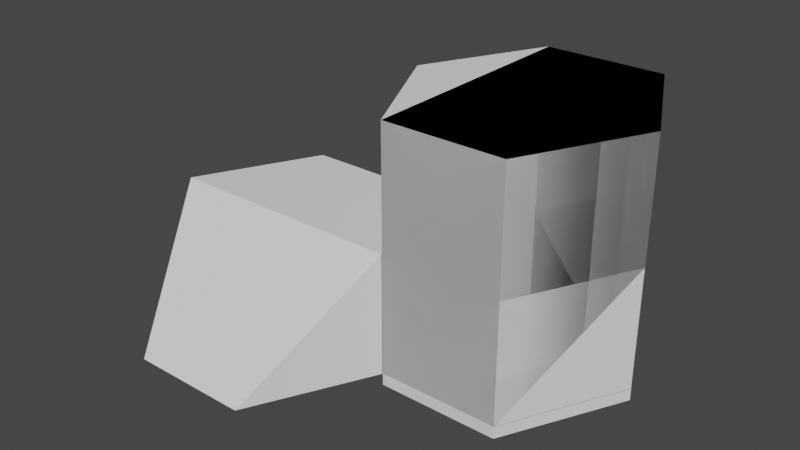 # Source: tiles.blend  (saved by Blender 3.4.6; exported with 4.5.12 LTS)
import bpy
from mathutils import Matrix  # noqa: F401  (used for matrix-valued properties, if any)

bpy.ops.wm.read_factory_settings(use_empty=True)
scene = bpy.context.scene
scene.name = 'Scene'

# ---- collections
col_floors = bpy.data.collections.new('Floors'); scene.collection.children.link(col_floors)
col_slopes = bpy.data.collections.new('Slopes'); scene.collection.children.link(col_slopes)
col_walls = bpy.data.collections.new('Walls'); scene.collection.children.link(col_walls)

# ---- materials (node trees are filled in below, after node groups)
mat_steel___satin_011 = bpy.data.materials.new('Steel_-_Satin.011')
mat_steel___satin_011.use_transparent_shadow = False
mat_steel___satin_011.roughness = 1.0
mat_steel___satin_001 = bpy.data.materials.new('Steel_-_Satin.001')
mat_steel___satin_001.use_transparent_shadow = False
mat_steel___satin_001.roughness = 1.0
mat_steel___satin_002 = bpy.data.materials.new('Steel_-_Satin.002')
mat_steel___satin_002.use_transparent_shadow = False
mat_steel___satin_002.roughness = 1.0
mat_steel___satin_003 = bpy.data.materials.new('Steel_-_Satin.003')
mat_steel___satin_003.use_transparent_shadow = False
mat_steel___satin_003.roughness = 1.0
mat_steel___satin_004 = bpy.data.materials.new('Steel_-_Satin.004')
mat_steel___satin_004.use_transparent_shadow = False
mat_steel___satin_004.roughness = 1.0
mat_steel___satin_010 = bpy.data.materials.new('Steel_-_Satin.010')
mat_steel___satin_010.use_transparent_shadow = False
mat_steel___satin_010.roughness = 1.0
mat_steel___satin_009 = bpy.data.materials.new('Steel_-_Satin.009')
mat_steel___satin_009.use_transparent_shadow = False
mat_steel___satin_009.roughness = 1.0
mat_steel___satin_005 = bpy.data.materials.new('Steel_-_Satin.005')
mat_steel___satin_005.use_transparent_shadow = False
mat_steel___satin_005.roughness = 1.0
mat_steel___satin_006 = bpy.data.materials.new('Steel_-_Satin.006')
mat_steel___satin_006.use_transparent_shadow = False
mat_steel___satin_006.roughness = 1.0
mat_steel___satin_007 = bpy.data.materials.new('Steel_-_Satin.007')
mat_steel___satin_007.use_transparent_shadow = False
mat_steel___satin_007.roughness = 1.0
mat_steel___satin_008 = bpy.data.materials.new('Steel_-_Satin.008')
mat_steel___satin_008.use_transparent_shadow = False
mat_steel___satin_008.roughness = 1.0

# ---- material node trees
mat_steel___satin_011.use_nodes = True; mat_steel___satin_011.node_tree.nodes.clear()
_N = mat_steel___satin_011.node_tree.nodes; _L = mat_steel___satin_011.node_tree.links
n0 = _N.new('ShaderNodeBsdfPrincipled'); n0.name = 'Principled BSDF'; n0.location = (0, 300)
n0.distribution = 'GGX'
n0.subsurface_method = 'RANDOM_WALK_SKIN'
n0.inputs[2].default_value = 1.0
n0.inputs[3].default_value = 1.45
n0.inputs[13].default_value = 0.0
n0.inputs[27].default_value = (0.0, 0.0, 0.0, 1.0)
n0.inputs[28].default_value = 1.0
n1 = _N.new('ShaderNodeOutputMaterial'); n1.name = 'Material Output'; n1.location = (280, 300)
_L.new(n0.outputs[0], n1.inputs[0])
n1.is_active_output = True
mat_steel___satin_001.use_nodes = True; mat_steel___satin_001.node_tree.nodes.clear()
_N = mat_steel___satin_001.node_tree.nodes; _L = mat_steel___satin_001.node_tree.links
n0 = _N.new('ShaderNodeBsdfPrincipled'); n0.name = 'Principled BSDF'; n0.location = (0, 300)
n0.distribution = 'GGX'
n0.subsurface_method = 'RANDOM_WALK_SKIN'
n0.inputs[2].default_value = 1.0
n0.inputs[3].default_value = 1.45
n0.inputs[13].default_value = 0.0
n0.inputs[27].default_value = (0.0, 0.0, 0.0, 1.0)
n0.inputs[28].default_value = 1.0
n1 = _N.new('ShaderNodeOutputMaterial'); n1.name = 'Material Output'; n1.location = (280, 300)
_L.new(n0.outputs[0], n1.inputs[0])
n1.is_active_output = True
mat_steel___satin_002.use_nodes = True; mat_steel___satin_002.node_tree.nodes.clear()
_N = mat_steel___satin_002.node_tree.nodes; _L = mat_steel___satin_002.node_tree.links
n0 = _N.new('ShaderNodeBsdfPrincipled'); n0.name = 'Principled BSDF'; n0.location = (0, 300)
n0.distribution = 'GGX'
n0.subsurface_method = 'RANDOM_WALK_SKIN'
n0.inputs[2].default_value = 1.0
n0.inputs[3].default_value = 1.45
n0.inputs[13].default_value = 0.0
n0.inputs[27].default_value = (0.0, 0.0, 0.0, 1.0)
n0.inputs[28].default_value = 1.0
n1 = _N.new('ShaderNodeOutputMaterial'); n1.name = 'Material Output'; n1.location = (280, 300)
_L.new(n0.outputs[0], n1.inputs[0])
n1.is_active_output = True
mat_steel___satin_003.use_nodes = True; mat_steel___satin_003.node_tree.nodes.clear()
_N = mat_steel___satin_003.node_tree.nodes; _L = mat_steel___satin_003.node_tree.links
n0 = _N.new('ShaderNodeBsdfPrincipled'); n0.name = 'Principled BSDF'; n0.location = (0, 300)
n0.distribution = 'GGX'
n0.subsurface_method = 'RANDOM_WALK_SKIN'
n0.inputs[2].default_value = 1.0
n0.inputs[3].default_value = 1.45
n0.inputs[13].default_value = 0.0
n0.inputs[27].default_value = (0.0, 0.0, 0.0, 1.0)
n0.inputs[28].default_value = 1.0
n1 = _N.new('ShaderNodeOutputMaterial'); n1.name = 'Material Output'; n1.location = (280, 300)
_L.new(n0.outputs[0], n1.inputs[0])
n1.is_active_output = True
mat_steel___satin_004.use_nodes = True; mat_steel___satin_004.node_tree.nodes.clear()
_N = mat_steel___satin_004.node_tree.nodes; _L = mat_steel___satin_004.node_tree.links
n0 = _N.new('ShaderNodeBsdfPrincipled'); n0.name = 'Principled BSDF'; n0.location = (0, 300)
n0.distribution = 'GGX'
n0.subsurface_method = 'RANDOM_WALK_SKIN'
n0.inputs[2].default_value = 1.0
n0.inputs[3].default_value = 1.45
n0.inputs[13].default_value = 0.0
n0.inputs[27].default_value = (0.0, 0.0, 0.0, 1.0)
n0.inputs[28].default_value = 1.0
n1 = _N.new('ShaderNodeOutputMaterial'); n1.name = 'Material Output'; n1.location = (280, 300)
_L.new(n0.outputs[0], n1.inputs[0])
n1.is_active_output = True
mat_steel___satin_010.use_nodes = True; mat_steel___satin_010.node_tree.nodes.clear()
_N = mat_steel___satin_010.node_tree.nodes; _L = mat_steel___satin_010.node_tree.links
n0 = _N.new('ShaderNodeBsdfPrincipled'); n0.name = 'Principled BSDF'; n0.location = (0, 300)
n0.distribution = 'GGX'
n0.subsurface_method = 'RANDOM_WALK_SKIN'
n0.inputs[2].default_value = 1.0
n0.inputs[3].default_value = 1.45
n0.inputs[13].default_value = 0.0
n0.inputs[27].default_value = (0.0, 0.0, 0.0, 1.0)
n0.inputs[28].default_value = 1.0
n1 = _N.new('ShaderNodeOutputMaterial'); n1.name = 'Material Output'; n1.location = (280, 300)
_L.new(n0.outputs[0], n1.inputs[0])
n1.is_active_output = True
mat_steel___satin_009.use_nodes = True; mat_steel___satin_009.node_tree.nodes.clear()
_N = mat_steel___satin_009.node_tree.nodes; _L = mat_steel___satin_009.node_tree.links
n0 = _N.new('ShaderNodeBsdfPrincipled'); n0.name = 'Principled BSDF'; n0.location = (0, 300)
n0.distribution = 'GGX'
n0.subsurface_method = 'RANDOM_WALK_SKIN'
n0.inputs[2].default_value = 1.0
n0.inputs[3].default_value = 1.45
n0.inputs[13].default_value = 0.0
n0.inputs[27].default_value = (0.0, 0.0, 0.0, 1.0)
n0.inputs[28].default_value = 1.0
n1 = _N.new('ShaderNodeOutputMaterial'); n1.name = 'Material Output'; n1.location = (280, 300)
_L.new(n0.outputs[0], n1.inputs[0])
n1.is_active_output = True
mat_steel___satin_005.use_nodes = True; mat_steel___satin_005.node_tree.nodes.clear()
_N = mat_steel___satin_005.node_tree.nodes; _L = mat_steel___satin_005.node_tree.links
n0 = _N.new('ShaderNodeBsdfPrincipled'); n0.name = 'Principled BSDF'; n0.location = (0, 300)
n0.distribution = 'GGX'
n0.subsurface_method = 'RANDOM_WALK_SKIN'
n0.inputs[2].default_value = 1.0
n0.inputs[3].default_value = 1.45
n0.inputs[13].default_value = 0.0
n0.inputs[27].default_value = (0.0, 0.0, 0.0, 1.0)
n0.inputs[28].default_value = 1.0
n1 = _N.new('ShaderNodeOutputMaterial'); n1.name = 'Material Output'; n1.location = (280, 300)
_L.new(n0.outputs[0], n1.inputs[0])
n1.is_active_output = True
mat_steel___satin_006.use_nodes = True; mat_steel___satin_006.node_tree.nodes.clear()
_N = mat_steel___satin_006.node_tree.nodes; _L = mat_steel___satin_006.node_tree.links
n0 = _N.new('ShaderNodeBsdfPrincipled'); n0.name = 'Principled BSDF'; n0.location = (0, 300)
n0.distribution = 'GGX'
n0.subsurface_method = 'RANDOM_WALK_SKIN'
n0.inputs[2].default_value = 1.0
n0.inputs[3].default_value = 1.45
n0.inputs[13].default_value = 0.0
n0.inputs[27].default_value = (0.0, 0.0, 0.0, 1.0)
n0.inputs[28].default_value = 1.0
n1 = _N.new('ShaderNodeOutputMaterial'); n1.name = 'Material Output'; n1.location = (280, 300)
_L.new(n0.outputs[0], n1.inputs[0])
n1.is_active_output = True
mat_steel___satin_007.use_nodes = True; mat_steel___satin_007.node_tree.nodes.clear()
_N = mat_steel___satin_007.node_tree.nodes; _L = mat_steel___satin_007.node_tree.links
n0 = _N.new('ShaderNodeBsdfPrincipled'); n0.name = 'Principled BSDF'; n0.location = (0, 300)
n0.distribution = 'GGX'
n0.subsurface_method = 'RANDOM_WALK_SKIN'
n0.inputs[2].default_value = 1.0
n0.inputs[3].default_value = 1.45
n0.inputs[13].default_value = 0.0
n0.inputs[27].default_value = (0.0, 0.0, 0.0, 1.0)
n0.inputs[28].default_value = 1.0
n1 = _N.new('ShaderNodeOutputMaterial'); n1.name = 'Material Output'; n1.location = (280, 300)
_L.new(n0.outputs[0], n1.inputs[0])
n1.is_active_output = True
mat_steel___satin_008.use_nodes = True; mat_steel___satin_008.node_tree.nodes.clear()
_N = mat_steel___satin_008.node_tree.nodes; _L = mat_steel___satin_008.node_tree.links
n0 = _N.new('ShaderNodeBsdfPrincipled'); n0.name = 'Principled BSDF'; n0.location = (0, 300)
n0.distribution = 'GGX'
n0.subsurface_method = 'RANDOM_WALK_SKIN'
n0.inputs[2].default_value = 1.0
n0.inputs[3].default_value = 1.45
n0.inputs[13].default_value = 0.0
n0.inputs[27].default_value = (0.0, 0.0, 0.0, 1.0)
n0.inputs[28].default_value = 1.0
n1 = _N.new('ShaderNodeOutputMaterial'); n1.name = 'Material Output'; n1.location = (280, 300)
_L.new(n0.outputs[0], n1.inputs[0])
n1.is_active_output = True

# ---- world
world_world = bpy.data.worlds.new('World'); scene.world = world_world
world_world.use_nodes = True; world_world.node_tree.nodes.clear()
_N = world_world.node_tree.nodes; _L = world_world.node_tree.links
n0 = _N.new('ShaderNodeOutputWorld'); n0.name = 'World Output'; n0.location = (300, 300)
n1 = _N.new('ShaderNodeBackground'); n1.name = 'Background'; n1.location = (10, 300)
n1.inputs[0].default_value = (0.05088, 0.05088, 0.05088, 1.0)
_L.new(n1.outputs[0], n0.inputs[0])
n0.is_active_output = True
world_world.color = (0.05088, 0.05088, 0.05088)
world_world.use_sun_shadow = False
world_world.sun_shadow_jitter_overblur = 0.0

# ---- meshes
me_tile_slopw_3_001 = bpy.data.meshes.new('tile-slopw-3.001')
me_tile_slopw_3_001.from_pydata([(0.0, -500.0, 0.0), (-500.0, -250.0, 0.0), (-500.0, 250.0, 0.0), (0.0, 500.0, 0.0), (500.0, -250.0, 0.0), (0.0, -500.0, 500.0), (0.0, 500.0, 500.0), (500.0, 250.0, 0.0), (500.0, 250.0, 0.0), (166.7, 416.7, 333.3), (-500.0, -250.0, 500.0), (-500.0, 250.0, 500.0), (-250.0, -375.0, 500.0), (-500.0, -0.0101, 500.0), (-250.0, 375.0, 500.0)], [], [(5, 4, 8, 7, 9, 6), (7, 3, 6, 9), (0, 5, 12, 10, 1), (1, 10, 13, 11, 2), (4, 0, 8), (8, 0, 3, 7), (3, 0, 1), (3, 1, 2), (0, 4, 5), (13, 10, 12, 5, 6, 14, 11), (2, 11, 14, 6, 3)])
_uv = me_tile_slopw_3_001.uv_layers.new(name='UVMap')
_uv.uv.foreach_set('vector', [55.9, 50.0, -50.0, -25.0, -50.0, 25.0, 0.001466, 0.0, 37.27, 33.33, 0.0, 50.0, 0.001466, 0.0, 55.9, 0.0, 55.9, 50.0, 37.27, 33.33, 55.9, 0.0, 55.9, 50.0, 27.95, 50.0, 0.0, 50.0, 0.0, 0.0, 50.0, 0.0, 50.0, 50.0, 25.0, 50.0, 0.0, 50.0, 0.0, 0.0, -50.0, -25.0, 0.0, -50.0, -50.0, 25.0, -50.0, 25.0, 0.0, -50.0, 0.0, 50.0, -50.0, 25.0, 0.0, 50.0, 0.0, -50.0, 50.0, -25.0, 0.0, 50.0, 50.0, -25.0, 50.0, 25.0, 0.0, 0.0, 55.9, 0.0, 0.0, 50.0, 25.0, 50.0, 50.0, 50.0, 27.95, 50.0, 55.9, 50.0, 0.0, 50.0, 27.95, 50.0, 55.9, 50.0, 55.9, 0.0, 55.9, 50.0, 27.95, 50.0, 0.0, 50.0, 0.0, 0.0])
me_tile_slopw_3_001.materials.append(mat_steel___satin_011)
me_tile_slopw_3_001.update()
me_tile_slopw_3_001.normals_split_custom_set([tuple(v) for v in zip(*[iter([0.7071, 2.946e-08, 0.7071, 0.7071, 2.946e-08, 0.7071, 0.7071, 2.946e-08, 0.7071, 0.7071, 2.946e-08, 0.7071, 0.7071, 2.946e-08, 0.7071, 0.7071, 2.946e-08, 0.7071, 0.4472, 0.8944, 1.677e-07, 0.4472, 0.8944, 1.677e-07, 0.4472, 0.8944, 1.677e-07, 0.4472, 0.8944, 1.677e-07, -0.4472, -0.8944, 2.795e-08, -0.4472, -0.8944, 2.795e-08, -0.4472, -0.8944, 2.795e-08, -0.4472, -0.8944, 2.795e-08, -0.4472, -0.8944, 2.795e-08, -1.0, 0.0, 0.0, -1.0, 0.0, 0.0, -1.0, 0.0, 0.0, -1.0, 0.0, 0.0, -1.0, 0.0, 0.0, 0.0, 0.0, -1.0, 0.0, 0.0, -1.0, 0.0, 0.0, -1.0, 0.0, 0.0, -1.0, 0.0, 0.0, -1.0, 0.0, 0.0, -1.0, 0.0, 0.0, -1.0, 0.0, 0.0, -1.0, 0.0, 0.0, -1.0, 0.0, 0.0, -1.0, 0.0, 0.0, -1.0, 0.0, 0.0, -1.0, 0.0, 0.0, -1.0, 0.4472, -0.8944, 0.0, 0.4472, -0.8944, 0.0, 0.4472, -0.8944, 0.0, -1.639e-05, 4.05e-08, 1.0, -1.639e-05, 4.05e-08, 1.0, -1.639e-05, 4.05e-08, 1.0, -1.639e-05, 4.05e-08, 1.0, -1.639e-05, 4.05e-08, 1.0, -1.639e-05, 4.05e-08, 1.0, -1.639e-05, 4.05e-08, 1.0, -0.4472, 0.8944, 0.0, -0.4472, 0.8944, 0.0, -0.4472, 0.8944, 0.0, -0.4472, 0.8944, 0.0, -0.4472, 0.8944, 0.0])] * 3)])
me_tile_floor_001 = bpy.data.meshes.new('tile-floor.001')
me_tile_floor_001.from_pydata([(0.0, 500.0, 0.0), (500.0, 250.0, 0.0), (500.0, 250.0, -50.0), (0.0, 500.0, -50.0), (-500.0, 250.0, 0.0), (-500.0, 250.0, -50.0), (-500.0, -250.0, 0.0), (-500.0, -250.0, -50.0), (0.0, -500.0, 0.0), (0.0, -500.0, -50.0), (500.0, -250.0, 0.0), (500.0, -250.0, -50.0)], [], [(0, 1, 3), (3, 1, 2), (4, 0, 5), (5, 0, 3), (6, 4, 7), (7, 4, 5), (8, 6, 9), (9, 6, 7), (10, 8, 11), (11, 8, 9), (1, 10, 2), (2, 10, 11), (11, 9, 2), (2, 9, 3), (3, 9, 7), (3, 7, 5), (1, 0, 10), (10, 0, 8), (8, 0, 4), (8, 4, 6)])
_uv = me_tile_floor_001.uv_layers.new(name='UVMap')
_uv.uv.foreach_set('vector', [0.0, 0.0, 55.9, 0.0, 0.0, 5.0, 0.0, 5.0, 55.9, 0.0, 55.9, 5.0, 0.0, 0.0, 55.9, 0.0, 0.0, 5.0, 0.0, 5.0, 55.9, 0.0, 55.9, 5.0, 0.0, 0.0, 50.0, 0.0, 0.0, 5.0, 0.0, 5.0, 50.0, 0.0, 50.0, 5.0, 0.0, 0.0, 55.9, 0.0, 0.0, 5.0, 0.0, 5.0, 55.9, 0.0, 55.9, 5.0, 0.0, 0.0, 55.9, 0.0, 0.0, 5.0, 0.0, 5.0, 55.9, 0.0, 55.9, 5.0, 0.0, 0.0, 50.0, 0.0, 0.0, 5.0, 0.0, 5.0, 50.0, 0.0, 50.0, 5.0, -50.0, -25.0, 0.0, -50.0, -50.0, 25.0, -50.0, 25.0, 0.0, -50.0, 0.0, 50.0, 0.0, 50.0, 0.0, -50.0, 50.0, -25.0, 0.0, 50.0, 50.0, -25.0, 50.0, 25.0, 50.0, 25.0, 0.0, 50.0, 50.0, -25.0, 50.0, -25.0, 0.0, 50.0, 0.0, -50.0, 0.0, -50.0, 0.0, 50.0, -50.0, 25.0, 0.0, -50.0, -50.0, 25.0, -50.0, -25.0])
me_tile_floor_001.materials.append(mat_steel___satin_001)
me_tile_floor_001.update()
me_tile_floor_001.normals_split_custom_set([tuple(v) for v in zip(*[iter([0.4472, 0.8944, 0.0, 0.4472, 0.8944, 0.0, 0.4472, 0.8944, 0.0, 0.4472, 0.8944, 0.0, 0.4472, 0.8944, 0.0, 0.4472, 0.8944, 0.0, -0.4472, 0.8944, 0.0, -0.4472, 0.8944, 0.0, -0.4472, 0.8944, 0.0, -0.4472, 0.8944, 0.0, -0.4472, 0.8944, 0.0, -0.4472, 0.8944, 0.0, -1.0, 0.0, 0.0, -1.0, 0.0, 0.0, -1.0, 0.0, 0.0, -1.0, 0.0, 0.0, -1.0, 0.0, 0.0, -1.0, 0.0, 0.0, -0.4472, -0.8944, 0.0, -0.4472, -0.8944, 0.0, -0.4472, -0.8944, 0.0, -0.4472, -0.8944, 0.0, -0.4472, -0.8944, 0.0, -0.4472, -0.8944, 0.0, 0.4472, -0.8944, 0.0, 0.4472, -0.8944, 0.0, 0.4472, -0.8944, 0.0, 0.4472, -0.8944, 0.0, 0.4472, -0.8944, 0.0, 0.4472, -0.8944, 0.0, 1.0, 0.0, 0.0, 1.0, 0.0, 0.0, 1.0, 0.0, 0.0, 1.0, 0.0, 0.0, 1.0, 0.0, 0.0, 1.0, 0.0, 0.0, 0.0, 0.0, -1.0, 0.0, 0.0, -1.0, 0.0, 0.0, -1.0, 0.0, 0.0, -1.0, 0.0, 0.0, -1.0, 0.0, 0.0, -1.0, 0.0, 0.0, -1.0, 0.0, 0.0, -1.0, 0.0, 0.0, -1.0, 0.0, 0.0, -1.0, 0.0, 0.0, -1.0, 0.0, 0.0, -1.0, 0.0, 0.0, 1.0, 0.0, 0.0, 1.0, 0.0, 0.0, 1.0, 0.0, 0.0, 1.0, 0.0, 0.0, 1.0, 0.0, 0.0, 1.0, 0.0, 0.0, 1.0, 0.0, 0.0, 1.0, 0.0, 0.0, 1.0, 0.0, 0.0, 1.0, 0.0, 0.0, 1.0, 0.0, 0.0, 1.0])] * 3)])
me_tile_roof_full = bpy.data.meshes.new('tile-roof-full')
me_tile_roof_full.from_pydata([(500.0, 250.0, 500.0), (-500.0, 250.0, 500.0), (-500.0, -125.0, 185.3), (500.0, -125.0, 185.3), (-500.0, -250.0, 123.6), (0.0, -500.0, 0.0), (500.0, -250.0, 123.6), (-500.0, 250.0, 0.0), (-500.0, -250.0, 0.0), (0.0, 500.0, 500.0), (0.0, 500.0, 0.0), (500.0, 250.0, 0.0), (500.0, -250.0, 0.0)], [], [(1, 2, 0), (0, 2, 3), (5, 6, 4), (4, 6, 2), (2, 6, 3), (4, 2, 8), (8, 2, 7), (7, 2, 1), (1, 0, 9), (1, 9, 7), (7, 9, 10), (9, 0, 10), (10, 0, 11), (6, 12, 3), (3, 12, 11), (3, 11, 0), (6, 5, 12), (5, 4, 8), (12, 5, 11), (11, 5, 10), (10, 5, 8), (10, 8, 7)])
_uv = me_tile_roof_full.uv_layers.new(name='UVMap')
_uv.uv.foreach_set('vector', [-48.95, -50.0, 0.0, -50.0, -48.95, 50.0, -48.95, 50.0, 0.0, -50.0, 0.0, 50.0, 0.0, 0.0, -27.89, 50.0, -27.89, -50.0, -27.89, -50.0, -27.89, 50.0, -41.83, -50.0, -41.83, -50.0, -27.89, 50.0, -41.83, 50.0, 50.0, 12.36, 37.5, 18.53, 50.0, 0.0, 50.0, 0.0, 37.5, 18.53, 0.0, 0.0, 0.0, 0.0, 37.5, 18.53, 0.0, 50.0, -50.0, 25.0, 50.0, 25.0, 0.0, 50.0, 55.9, 50.0, 0.0, 50.0, 55.9, 0.0, 55.9, 0.0, 0.0, 50.0, 0.0, 0.0, 55.9, 50.0, 0.0, 50.0, 55.9, 0.0, 55.9, 0.0, 0.0, 50.0, 0.0, 0.0, 0.0, 12.36, 0.0, 0.0, 12.5, 18.53, 12.5, 18.53, 0.0, 0.0, 50.0, 0.0, 12.5, 18.53, 50.0, 0.0, 50.0, 50.0, 55.9, 12.36, 0.0, 0.0, 55.9, 0.0, 55.9, 0.0, 0.0, 12.36, 0.0, 0.0, -50.0, -25.0, 0.0, -50.0, -50.0, 25.0, -50.0, 25.0, 0.0, -50.0, 0.0, 50.0, 0.0, 50.0, 0.0, -50.0, 50.0, -25.0, 0.0, 50.0, 50.0, -25.0, 50.0, 25.0])
me_tile_roof_full.materials.append(mat_steel___satin_002)
me_tile_roof_full.update()
me_tile_roof_full.normals_split_custom_set([tuple(v) for v in zip(*[iter([0.0, -0.6428, 0.766, 0.0, -0.6428, 0.766, 0.0, -0.6428, 0.766, 0.0, -0.6428, 0.766, 0.0, -0.6428, 0.766, 0.0, -0.6428, 0.766, 0.0, -0.4431, 0.8965, 0.0, -0.4431, 0.8965, 0.0, -0.4431, 0.8965, 0.0, -0.4431, 0.8965, 0.0, -0.4431, 0.8965, 0.0, -0.4431, 0.8965, 0.0, -0.4431, 0.8965, 0.0, -0.4431, 0.8965, 0.0, -0.4431, 0.8965, -1.0, 1.012e-06, 0.0, -1.0, 1.012e-06, 0.0, -1.0, 1.012e-06, 0.0, -1.0, 0.0, 0.0, -1.0, 0.0, 0.0, -1.0, 0.0, 0.0, -1.0, -1.667e-07, 0.0, -1.0, -1.667e-07, 0.0, -1.0, -1.667e-07, 0.0, 0.0, 0.0, 1.0, 0.0, 0.0, 1.0, 0.0, 0.0, 1.0, -0.4472, 0.8944, 0.0, -0.4472, 0.8944, 0.0, -0.4472, 0.8944, 0.0, -0.4472, 0.8944, 0.0, -0.4472, 0.8944, 0.0, -0.4472, 0.8944, 0.0, 0.4472, 0.8944, 0.0, 0.4472, 0.8944, 0.0, 0.4472, 0.8944, 0.0, 0.4472, 0.8944, 0.0, 0.4472, 0.8944, 0.0, 0.4472, 0.8944, 0.0, 1.0, 1.012e-06, 0.0, 1.0, 1.012e-06, 0.0, 1.0, 1.012e-06, 0.0, 1.0, 0.0, 0.0, 1.0, 0.0, 0.0, 1.0, 0.0, 0.0, 1.0, -1.667e-07, 0.0, 1.0, -1.667e-07, 0.0, 1.0, -1.667e-07, 0.0, 0.4472, -0.8944, 0.0, 0.4472, -0.8944, 0.0, 0.4472, -0.8944, 0.0, -0.4472, -0.8944, 0.0, -0.4472, -0.8944, 0.0, -0.4472, -0.8944, 0.0, 0.0, 0.0, -1.0, 0.0, 0.0, -1.0, 0.0, 0.0, -1.0, 0.0, 0.0, -1.0, 0.0, 0.0, -1.0, 0.0, 0.0, -1.0, 0.0, 0.0, -1.0, 0.0, 0.0, -1.0, 0.0, 0.0, -1.0, 0.0, 0.0, -1.0, 0.0, 0.0, -1.0, 0.0, 0.0, -1.0])] * 3)])
me_tile_roof_large = bpy.data.meshes.new('tile-roof-large')
me_tile_roof_large.from_pydata([(-500.0, 250.0, 500.0), (-500.0, 0.0, 209.8), (500.0, 0.0, 209.8), (500.0, 250.0, 500.0), (-500.0, -250.0, 0.0), (500.0, -250.0, 0.0), (-500.0, 250.0, 0.0), (0.0, 500.0, 500.0), (500.0, 250.0, 0.0), (0.0, 500.0, 0.0)], [], [(0, 1, 3), (3, 1, 2), (1, 4, 2), (2, 4, 5), (4, 1, 6), (6, 1, 0), (0, 3, 7), (7, 3, 9), (9, 3, 8), (5, 8, 2), (2, 8, 3), (5, 4, 8), (8, 4, 6), (8, 6, 9), (0, 7, 6), (6, 7, 9)])
_uv = me_tile_roof_large.uv_layers.new(name='UVMap')
_uv.uv.foreach_set('vector', [-38.31, 0.0, 0.0, 0.0, -38.31, 100.0, -38.31, 100.0, 0.0, 0.0, 0.0, 100.0, -32.64, 0.0, 0.0, 0.0, -32.64, 100.0, -32.64, 100.0, 0.0, 0.0, 0.0, 100.0, 50.0, 0.0, 25.0, 20.98, 0.0, 0.0, 0.0, 0.0, 25.0, 20.98, 0.0, 50.0, -50.0, 25.0, 50.0, 25.0, 0.0, 50.0, 55.9, 50.0, 0.0, 50.0, 55.9, 0.0, 55.9, 0.0, 0.0, 50.0, 0.0, 0.0, 0.0, 0.0, 50.0, 0.0, 25.0, 20.98, 25.0, 20.98, 50.0, 0.0, 50.0, 50.0, -50.0, -25.0, 50.0, -25.0, -50.0, 25.0, -50.0, 25.0, 50.0, -25.0, 50.0, 25.0, -50.0, 25.0, 50.0, 25.0, 0.0, 50.0, 55.9, 50.0, 0.0, 50.0, 55.9, 0.0, 55.9, 0.0, 0.0, 50.0, 0.0, 0.0])
me_tile_roof_large.materials.append(mat_steel___satin_003)
me_tile_roof_large.update()
me_tile_roof_large.normals_split_custom_set([tuple(v) for v in zip(*[iter([0.0, -0.7577, 0.6526, 0.0, -0.7577, 0.6526, 0.0, -0.7577, 0.6526, 0.0, -0.7577, 0.6526, 0.0, -0.7577, 0.6526, 0.0, -0.7577, 0.6526, 0.0, -0.6428, 0.766, 0.0, -0.6428, 0.766, 0.0, -0.6428, 0.766, 0.0, -0.6428, 0.766, 0.0, -0.6428, 0.766, 0.0, -0.6428, 0.766, -1.0, 0.0, 0.0, -1.0, 0.0, 0.0, -1.0, 0.0, 0.0, -1.0, 0.0, 0.0, -1.0, 0.0, 0.0, -1.0, 0.0, 0.0, 0.0, 0.0, 1.0, 0.0, 0.0, 1.0, 0.0, 0.0, 1.0, 0.4472, 0.8944, 0.0, 0.4472, 0.8944, 0.0, 0.4472, 0.8944, 0.0, 0.4472, 0.8944, 0.0, 0.4472, 0.8944, 0.0, 0.4472, 0.8944, 0.0, 1.0, 0.0, 0.0, 1.0, 0.0, 0.0, 1.0, 0.0, 0.0, 1.0, 0.0, 0.0, 1.0, 0.0, 0.0, 1.0, 0.0, 0.0, 0.0, 0.0, -1.0, 0.0, 0.0, -1.0, 0.0, 0.0, -1.0, 0.0, 0.0, -1.0, 0.0, 0.0, -1.0, 0.0, 0.0, -1.0, 0.0, 0.0, -1.0, 0.0, 0.0, -1.0, 0.0, 0.0, -1.0, -0.4472, 0.8944, 0.0, -0.4472, 0.8944, 0.0, -0.4472, 0.8944, 0.0, -0.4472, 0.8944, 0.0, -0.4472, 0.8944, 0.0, -0.4472, 0.8944, 0.0])] * 3)])
me_tile_roof_small = bpy.data.meshes.new('tile-roof-small')
me_tile_roof_small.from_pydata([(0.0, 500.0, 500.0), (-500.0, 250.0, 0.0), (500.0, 250.0, 0.0), (0.0, 500.0, 0.0)], [], [(0, 1, 2), (1, 0, 3), (0, 2, 3), (2, 1, 3)])
_uv = me_tile_roof_small.uv_layers.new(name='UVMap')
_uv.uv.foreach_set('vector', [-55.9, 0.0, 0.0, -50.0, 0.0, 50.0, 55.9, 0.0, 0.0, 50.0, 0.0, 0.0, 55.9, 50.0, 0.0, 0.0, 55.9, 0.0, -50.0, 25.0, 50.0, 25.0, 0.0, 50.0])
me_tile_roof_small.materials.append(mat_steel___satin_004)
me_tile_roof_small.update()
me_tile_roof_small.normals_split_custom_set([tuple(v) for v in zip(*[iter([0.0, -0.8944, 0.4472, 0.0, -0.8944, 0.4472, 0.0, -0.8944, 0.4472, -0.4472, 0.8944, 0.0, -0.4472, 0.8944, 0.0, -0.4472, 0.8944, 0.0, 0.4472, 0.8944, 0.0, 0.4472, 0.8944, 0.0, 0.4472, 0.8944, 0.0, 0.0, 0.0, -1.0, 0.0, 0.0, -1.0, 0.0, 0.0, -1.0])] * 3)])
me_ti8le_slope_2 = bpy.data.meshes.new('ti8le-slope-2')
me_ti8le_slope_2.from_pydata([(0.0, -500.0, 0.0), (500.0, -250.0, 0.0), (500.0, -250.0, 500.0), (0.0, -500.0, 500.0), (-500.0, -250.0, 0.0), (-500.0, -250.0, 500.0), (-500.0, 250.0, 0.0), (0.0, 500.0, 0.0), (500.0, 250.0, 0.0)], [], [(5, 6, 4), (0, 1, 2, 3), (7, 0, 4), (7, 4, 6), (3, 2, 5), (2, 7, 5), (7, 6, 5), (1, 0, 7, 8), (4, 0, 3, 5), (7, 2, 8), (2, 1, 8)])
_uv = me_ti8le_slope_2.uv_layers.new(name='UVMap')
_uv.uv.foreach_set('vector', [0.0, 100.0, 50.0, 25.0, 50.0, -25.0, 0.0, 0.0, 55.9, 0.0, 55.9, 100.0, 0.0, 100.0, 0.0, 50.0, 0.0, -50.0, 50.0, -25.0, 0.0, 50.0, 50.0, -25.0, 50.0, 25.0, 55.9, 100.0, 55.9, 100.0, 0.0, 100.0, 55.9, 100.0, 0.0, 0.0, 0.0, 100.0, 0.0, 0.0, 50.0, 25.0, 0.0, 100.0, -50.0, -25.0, 0.0, -50.0, 0.0, 50.0, -50.0, 25.0, 0.0, 0.0, 55.9, 0.0, 55.9, 100.0, 0.0, 100.0, 0.0, 0.0, 55.9, 100.0, -50.0, 25.0, 55.9, 100.0, -50.0, -25.0, -50.0, 25.0])
me_ti8le_slope_2.materials.append(mat_steel___satin_010)
me_ti8le_slope_2.update()
me_ti8le_slope_2.normals_split_custom_set([tuple(v) for v in zip(*[iter([-1.0, 0.0, 0.0, -1.0, 0.0, 0.0, -1.0, 0.0, 0.0, 0.4472, -0.8944, 0.0, 0.4472, -0.8944, 0.0, 0.4472, -0.8944, 0.0, 0.4472, -0.8944, 0.0, 0.0, 0.0, -1.0, 0.0, 0.0, -1.0, 0.0, 0.0, -1.0, 0.0, 0.0, -1.0, 0.0, 0.0, -1.0, 0.0, 0.0, -1.0, 0.0, 0.0, 1.0, 0.0, 0.0, 1.0, 0.0, 0.0, 1.0, 0.0, 0.5547, 0.8321, 0.0, 0.5547, 0.8321, 0.0, 0.5547, 0.8321, -0.3333, 0.6667, 0.6667, -0.3333, 0.6667, 0.6667, -0.3333, 0.6667, 0.6667, 0.0, 0.0, -1.0, 0.0, 0.0, -1.0, 0.0, 0.0, -1.0, 0.0, 0.0, -1.0, -0.4472, -0.8944, 0.0, -0.4472, -0.8944, 0.0, -0.4472, -0.8944, 0.0, -0.4472, -0.8944, 0.0, 0.3333, 0.6667, 0.6667, 0.3333, 0.6667, 0.6667, 0.3333, 0.6667, 0.6667, 1.0, 0.0, 0.0, 1.0, 0.0, 0.0, 1.0, 0.0, 0.0])] * 3)])
me_tile_slopw_3 = bpy.data.meshes.new('tile-slopw-3')
me_tile_slopw_3.from_pydata([(0.0, -500.0, 0.0), (-500.0, -250.0, 0.0), (-500.0, 250.0, 0.0), (0.0, 500.0, 0.0), (500.0, -250.0, 0.0), (0.0, -500.0, 500.0), (0.0, 500.0, 500.0), (500.0, 250.0, 0.0), (500.0, 250.0, 0.0), (166.7, 416.7, 333.3), (-500.0, -250.0, 500.0), (-500.0, 250.0, 500.0), (-250.0, -375.0, 500.0), (-500.0, -0.0101, 500.0), (-250.0, 375.0, 500.0)], [], [(5, 4, 8, 7, 9, 6), (7, 3, 6, 9), (0, 5, 12, 10, 1), (1, 10, 13, 11, 2), (4, 0, 8), (8, 0, 3, 7), (3, 0, 1), (3, 1, 2), (0, 4, 5), (13, 10, 12, 5, 6, 14, 11), (2, 11, 14, 6, 3)])
_uv = me_tile_slopw_3.uv_layers.new(name='UVMap')
_uv.uv.foreach_set('vector', [55.9, 50.0, -50.0, -25.0, -50.0, 25.0, 0.001466, 0.0, 37.27, 33.33, 0.0, 50.0, 0.001466, 0.0, 55.9, 0.0, 55.9, 50.0, 37.27, 33.33, 55.9, 0.0, 55.9, 50.0, 27.95, 50.0, 0.0, 50.0, 0.0, 0.0, 50.0, 0.0, 50.0, 50.0, 25.0, 50.0, 0.0, 50.0, 0.0, 0.0, -50.0, -25.0, 0.0, -50.0, -50.0, 25.0, -50.0, 25.0, 0.0, -50.0, 0.0, 50.0, -50.0, 25.0, 0.0, 50.0, 0.0, -50.0, 50.0, -25.0, 0.0, 50.0, 50.0, -25.0, 50.0, 25.0, 0.0, 0.0, 55.9, 0.0, 0.0, 50.0, 25.0, 50.0, 50.0, 50.0, 27.95, 50.0, 55.9, 50.0, 0.0, 50.0, 27.95, 50.0, 55.9, 50.0, 55.9, 0.0, 55.9, 50.0, 27.95, 50.0, 0.0, 50.0, 0.0, 0.0])
me_tile_slopw_3.materials.append(mat_steel___satin_009)
me_tile_slopw_3.update()
me_tile_slopw_3.normals_split_custom_set([tuple(v) for v in zip(*[iter([0.7071, 2.946e-08, 0.7071, 0.7071, 2.946e-08, 0.7071, 0.7071, 2.946e-08, 0.7071, 0.7071, 2.946e-08, 0.7071, 0.7071, 2.946e-08, 0.7071, 0.7071, 2.946e-08, 0.7071, 0.4472, 0.8944, 1.677e-07, 0.4472, 0.8944, 1.677e-07, 0.4472, 0.8944, 1.677e-07, 0.4472, 0.8944, 1.677e-07, -0.4472, -0.8944, 2.795e-08, -0.4472, -0.8944, 2.795e-08, -0.4472, -0.8944, 2.795e-08, -0.4472, -0.8944, 2.795e-08, -0.4472, -0.8944, 2.795e-08, -1.0, 0.0, 0.0, -1.0, 0.0, 0.0, -1.0, 0.0, 0.0, -1.0, 0.0, 0.0, -1.0, 0.0, 0.0, 0.0, 0.0, -1.0, 0.0, 0.0, -1.0, 0.0, 0.0, -1.0, 0.0, 0.0, -1.0, 0.0, 0.0, -1.0, 0.0, 0.0, -1.0, 0.0, 0.0, -1.0, 0.0, 0.0, -1.0, 0.0, 0.0, -1.0, 0.0, 0.0, -1.0, 0.0, 0.0, -1.0, 0.0, 0.0, -1.0, 0.0, 0.0, -1.0, 0.4472, -0.8944, 0.0, 0.4472, -0.8944, 0.0, 0.4472, -0.8944, 0.0, -1.639e-05, 4.05e-08, 1.0, -1.639e-05, 4.05e-08, 1.0, -1.639e-05, 4.05e-08, 1.0, -1.639e-05, 4.05e-08, 1.0, -1.639e-05, 4.05e-08, 1.0, -1.639e-05, 4.05e-08, 1.0, -1.639e-05, 4.05e-08, 1.0, -0.4472, 0.8944, 0.0, -0.4472, 0.8944, 0.0, -0.4472, 0.8944, 0.0, -0.4472, 0.8944, 0.0, -0.4472, 0.8944, 0.0])] * 3)])
me_tile_slope = bpy.data.meshes.new('tile-slope')
me_tile_slope.from_pydata([(500.0, -250.0, 1000.0), (-500.0, -250.0, 0.0), (500.0, -250.0, 0.0), (-500.0, 250.0, 0.0), (500.0, 250.0, 1000.0), (500.0, 250.0, 0.0)], [], [(0, 1, 2), (3, 4, 5), (1, 0, 3), (3, 0, 4), (2, 5, 0), (0, 5, 4), (2, 1, 5), (5, 1, 3)])
_uv = me_tile_slope.uv_layers.new(name='UVMap')
_uv.uv.foreach_set('vector', [-100.0, 0.0, 0.0, 100.0, -100.0, 100.0, -100.0, 100.0, 0.0, 0.0, 0.0, 100.0, -141.4, -25.0, 0.0, -25.0, -141.4, 25.0, -141.4, 25.0, 0.0, -25.0, 0.0, 25.0, 0.0, 0.0, 50.0, 0.0, 0.0, 100.0, 0.0, 100.0, 50.0, 0.0, 50.0, 100.0, -50.0, -25.0, 50.0, -25.0, -50.0, 25.0, -50.0, 25.0, 50.0, -25.0, 50.0, 25.0])
me_tile_slope.materials.append(mat_steel___satin_005)
me_tile_slope.update()
me_tile_slope.normals_split_custom_set([tuple(v) for v in zip(*[iter([0.0, -1.0, 0.0, 0.0, -1.0, 0.0, 0.0, -1.0, 0.0, 0.0, 1.0, 0.0, 0.0, 1.0, 0.0, 0.0, 1.0, 0.0, -0.7071, 0.0, 0.7071, -0.7071, 0.0, 0.7071, -0.7071, 0.0, 0.7071, -0.7071, 0.0, 0.7071, -0.7071, 0.0, 0.7071, -0.7071, 0.0, 0.7071, 1.0, 0.0, 0.0, 1.0, 0.0, 0.0, 1.0, 0.0, 0.0, 1.0, 0.0, 0.0, 1.0, 0.0, 0.0, 1.0, 0.0, 0.0, 0.0, 0.0, -1.0, 0.0, 0.0, -1.0, 0.0, 0.0, -1.0, 0.0, 0.0, -1.0, 0.0, 0.0, -1.0, 0.0, 0.0, -1.0])] * 3)])
me_tile_wall_full = bpy.data.meshes.new('tile-wall-full')
me_tile_wall_full.from_pydata([(0.0, -500.0, 0.0), (500.0, -250.0, 0.0), (500.0, -250.0, 1000.0), (0.0, -500.0, 1000.0), (-500.0, -250.0, 0.0), (-500.0, -250.0, 1000.0), (-500.0, 250.0, 0.0), (-500.0, 250.0, 1000.0), (0.0, 500.0, 0.0), (0.0, 500.0, 1000.0), (500.0, 250.0, 0.0), (500.0, 250.0, 1000.0)], [], [(0, 1, 3), (3, 1, 2), (4, 0, 5), (5, 0, 3), (6, 4, 7), (7, 4, 5), (8, 6, 9), (9, 6, 7), (10, 8, 11), (11, 8, 9), (1, 10, 2), (2, 10, 11), (11, 9, 2), (2, 9, 3), (3, 9, 7), (3, 7, 5), (1, 0, 10), (10, 0, 8), (8, 0, 4), (8, 4, 6)])
_uv = me_tile_wall_full.uv_layers.new(name='UVMap')
_uv.uv.foreach_set('vector', [0.0, 0.0, 55.9, 0.0, 0.0, 100.0, 0.0, 100.0, 55.9, 0.0, 55.9, 100.0, 0.0, 0.0, 55.9, 0.0, 0.0, 100.0, 0.0, 100.0, 55.9, 0.0, 55.9, 100.0, 0.0, 0.0, 50.0, 0.0, 0.0, 100.0, 0.0, 100.0, 50.0, 0.0, 50.0, 100.0, 0.0, 0.0, 55.9, 0.0, 0.0, 100.0, 0.0, 100.0, 55.9, 0.0, 55.9, 100.0, 0.0, 0.0, 55.9, 0.0, 0.0, 100.0, 0.0, 100.0, 55.9, 0.0, 55.9, 100.0, 0.0, 0.0, 50.0, 0.0, 0.0, 100.0, 0.0, 100.0, 50.0, 0.0, 50.0, 100.0, 50.0, 25.0, 0.0, 50.0, 50.0, -25.0, 50.0, -25.0, 0.0, 50.0, 0.0, -50.0, 0.0, -50.0, 0.0, 50.0, -50.0, 25.0, 0.0, -50.0, -50.0, 25.0, -50.0, -25.0, -50.0, -25.0, 0.0, -50.0, -50.0, 25.0, -50.0, 25.0, 0.0, -50.0, 0.0, 50.0, 0.0, 50.0, 0.0, -50.0, 50.0, -25.0, 0.0, 50.0, 50.0, -25.0, 50.0, 25.0])
me_tile_wall_full.materials.append(mat_steel___satin_006)
me_tile_wall_full.update()
me_tile_wall_full.normals_split_custom_set([tuple(v) for v in zip(*[iter([0.4472, -0.8944, 0.0, 0.4472, -0.8944, 0.0, 0.4472, -0.8944, 0.0, 0.4472, -0.8944, 0.0, 0.4472, -0.8944, 0.0, 0.4472, -0.8944, 0.0, -0.4472, -0.8944, 0.0, -0.4472, -0.8944, 0.0, -0.4472, -0.8944, 0.0, -0.4472, -0.8944, 0.0, -0.4472, -0.8944, 0.0, -0.4472, -0.8944, 0.0, -1.0, 0.0, 0.0, -1.0, 0.0, 0.0, -1.0, 0.0, 0.0, -1.0, 0.0, 0.0, -1.0, 0.0, 0.0, -1.0, 0.0, 0.0, -0.4472, 0.8944, 0.0, -0.4472, 0.8944, 0.0, -0.4472, 0.8944, 0.0, -0.4472, 0.8944, 0.0, -0.4472, 0.8944, 0.0, -0.4472, 0.8944, 0.0, 0.4472, 0.8944, 0.0, 0.4472, 0.8944, 0.0, 0.4472, 0.8944, 0.0, 0.4472, 0.8944, 0.0, 0.4472, 0.8944, 0.0, 0.4472, 0.8944, 0.0, 1.0, 0.0, 0.0, 1.0, 0.0, 0.0, 1.0, 0.0, 0.0, 1.0, 0.0, 0.0, 1.0, 0.0, 0.0, 1.0, 0.0, 0.0, 0.0, 0.0, 1.0, 0.0, 0.0, 1.0, 0.0, 0.0, 1.0, 0.0, 0.0, 1.0, 0.0, 0.0, 1.0, 0.0, 0.0, 1.0, 0.0, 0.0, 1.0, 0.0, 0.0, 1.0, 0.0, 0.0, 1.0, 0.0, 0.0, 1.0, 0.0, 0.0, 1.0, 0.0, 0.0, 1.0, 0.0, 0.0, -1.0, 0.0, 0.0, -1.0, 0.0, 0.0, -1.0, 0.0, 0.0, -1.0, 0.0, 0.0, -1.0, 0.0, 0.0, -1.0, 0.0, 0.0, -1.0, 0.0, 0.0, -1.0, 0.0, 0.0, -1.0, 0.0, 0.0, -1.0, 0.0, 0.0, -1.0, 0.0, 0.0, -1.0])] * 3)])
me_tile_wall_large = bpy.data.meshes.new('tile-wall-large')
me_tile_wall_large.from_pydata([(500.0, -250.0, 1000.0), (-500.0, -250.0, 1000.0), (-500.0, -250.0, 0.0), (500.0, -250.0, 0.0), (-500.0, 250.0, 0.0), (0.0, 500.0, 0.0), (500.0, 250.0, 0.0), (-500.0, 250.0, 1000.0), (0.0, 500.0, 1000.0), (500.0, 250.0, 1000.0)], [], [(0, 1, 3), (3, 1, 2), (3, 2, 6), (6, 2, 4), (6, 4, 5), (4, 2, 7), (7, 2, 1), (5, 4, 8), (8, 4, 7), (6, 5, 9), (9, 5, 8), (3, 6, 0), (0, 6, 9), (1, 0, 7), (7, 0, 9), (7, 9, 8)])
_uv = me_tile_wall_large.uv_layers.new(name='UVMap')
_uv.uv.foreach_set('vector', [-100.0, 0.0, 0.0, 0.0, -100.0, 100.0, -100.0, 100.0, 0.0, 0.0, 0.0, 100.0, -50.0, -25.0, 50.0, -25.0, -50.0, 25.0, -50.0, 25.0, 50.0, -25.0, 50.0, 25.0, -50.0, 25.0, 50.0, 25.0, 0.0, 50.0, 0.0, 0.0, 50.0, 0.0, 0.0, 100.0, 0.0, 100.0, 50.0, 0.0, 50.0, 100.0, 0.0, 0.0, 55.9, 0.0, 0.0, 100.0, 0.0, 100.0, 55.9, 0.0, 55.9, 100.0, 0.0, 0.0, 55.9, 0.0, 0.0, 100.0, 0.0, 100.0, 55.9, 0.0, 55.9, 100.0, 0.0, 0.0, 50.0, 0.0, 0.0, 100.0, 0.0, 100.0, 50.0, 0.0, 50.0, 100.0, -50.0, -25.0, 50.0, -25.0, -50.0, 25.0, -50.0, 25.0, 50.0, -25.0, 50.0, 25.0, -50.0, 25.0, 50.0, 25.0, 0.0, 50.0])
me_tile_wall_large.materials.append(mat_steel___satin_007)
me_tile_wall_large.update()
me_tile_wall_large.normals_split_custom_set([tuple(v) for v in zip(*[iter([0.0, -1.0, 0.0, 0.0, -1.0, 0.0, 0.0, -1.0, 0.0, 0.0, -1.0, 0.0, 0.0, -1.0, 0.0, 0.0, -1.0, 0.0, 0.0, 0.0, -1.0, 0.0, 0.0, -1.0, 0.0, 0.0, -1.0, 0.0, 0.0, -1.0, 0.0, 0.0, -1.0, 0.0, 0.0, -1.0, 0.0, 0.0, -1.0, 0.0, 0.0, -1.0, 0.0, 0.0, -1.0, -1.0, 0.0, 0.0, -1.0, 0.0, 0.0, -1.0, 0.0, 0.0, -1.0, 0.0, 0.0, -1.0, 0.0, 0.0, -1.0, 0.0, 0.0, -0.4472, 0.8944, 0.0, -0.4472, 0.8944, 0.0, -0.4472, 0.8944, 0.0, -0.4472, 0.8944, 0.0, -0.4472, 0.8944, 0.0, -0.4472, 0.8944, 0.0, 0.4472, 0.8944, 0.0, 0.4472, 0.8944, 0.0, 0.4472, 0.8944, 0.0, 0.4472, 0.8944, 0.0, 0.4472, 0.8944, 0.0, 0.4472, 0.8944, 0.0, 1.0, 0.0, 0.0, 1.0, 0.0, 0.0, 1.0, 0.0, 0.0, 1.0, 0.0, 0.0, 1.0, 0.0, 0.0, 1.0, 0.0, 0.0, 0.0, 0.0, 1.0, 0.0, 0.0, 1.0, 0.0, 0.0, 1.0, 0.0, 0.0, 1.0, 0.0, 0.0, 1.0, 0.0, 0.0, 1.0, 0.0, 0.0, 1.0, 0.0, 0.0, 1.0, 0.0, 0.0, 1.0])] * 3)])
me_tile_wall_small = bpy.data.meshes.new('tile-wall-small')
me_tile_wall_small.from_pydata([(500.0, 250.0, 1000.0), (-500.0, 250.0, 1000.0), (-500.0, 250.0, 0.0), (500.0, 250.0, 0.0), (0.0, 500.0, 0.0), (0.0, 500.0, 1000.0)], [], [(0, 1, 3), (3, 1, 2), (3, 2, 4), (4, 2, 5), (5, 2, 1), (3, 4, 0), (0, 4, 5), (1, 0, 5)])
_uv = me_tile_wall_small.uv_layers.new(name='UVMap')
_uv.uv.foreach_set('vector', [-100.0, 0.0, 0.0, 0.0, -100.0, 100.0, -100.0, 100.0, 0.0, 0.0, 0.0, 100.0, -50.0, 25.0, 50.0, 25.0, 0.0, 50.0, 0.0, 0.0, 55.9, 0.0, 0.0, 100.0, 0.0, 100.0, 55.9, 0.0, 55.9, 100.0, 0.0, 0.0, 55.9, 0.0, 0.0, 100.0, 0.0, 100.0, 55.9, 0.0, 55.9, 100.0, -50.0, 25.0, 50.0, 25.0, 0.0, 50.0])
me_tile_wall_small.materials.append(mat_steel___satin_008)
me_tile_wall_small.update()
me_tile_wall_small.normals_split_custom_set([tuple(v) for v in zip(*[iter([0.0, -1.0, 0.0, 0.0, -1.0, 0.0, 0.0, -1.0, 0.0, 0.0, -1.0, 0.0, 0.0, -1.0, 0.0, 0.0, -1.0, 0.0, 0.0, 0.0, -1.0, 0.0, 0.0, -1.0, 0.0, 0.0, -1.0, -0.4472, 0.8944, 0.0, -0.4472, 0.8944, 0.0, -0.4472, 0.8944, 0.0, -0.4472, 0.8944, 0.0, -0.4472, 0.8944, 0.0, -0.4472, 0.8944, 0.0, 0.4472, 0.8944, 0.0, 0.4472, 0.8944, 0.0, 0.4472, 0.8944, 0.0, 0.4472, 0.8944, 0.0, 0.4472, 0.8944, 0.0, 0.4472, 0.8944, 0.0, 0.0, 0.0, 1.0, 0.0, 0.0, 1.0, 0.0, 0.0, 1.0])] * 3)])

# ---- objects
ob_tile_slope_3_001 = bpy.data.objects.new('tile-slope-3.001', me_tile_slopw_3_001)
ob_tile_floor = bpy.data.objects.new('tile-floor', me_tile_floor_001)
ob_tile_roof_full = bpy.data.objects.new('tile-roof-full', me_tile_roof_full)
ob_tile_roof_large = bpy.data.objects.new('tile-roof-large', me_tile_roof_large)
ob_tile_roof_small = bpy.data.objects.new('tile-roof-small', me_tile_roof_small)
ob_tile_slope_2 = bpy.data.objects.new('tile-slope-2', me_ti8le_slope_2)
ob_tile_slope_3 = bpy.data.objects.new('tile-slope-3', me_tile_slopw_3)
ob_tile_elevator = bpy.data.objects.new('tile-elevator', me_tile_slope)
ob_tile_wall_full = bpy.data.objects.new('tile-wall-full', me_tile_wall_full)
ob_tile_wall_large = bpy.data.objects.new('tile-wall-large', me_tile_wall_large)
ob_tile_wall_small = bpy.data.objects.new('tile-wall-small', me_tile_wall_small)

# ---- transforms, parenting, visibility, modifiers, constraints
ob_tile_slope_3_001.location = (-7.501, -5.029, 0.0)
ob_tile_slope_3_001.rotation_euler = (0.0, 0.0, -1.571)
ob_tile_slope_3_001.scale = (0.01, 0.01, 0.01)
ob_tile_floor.location = (0.0, 0.0, 0.0)
ob_tile_floor.rotation_euler = (0.0, 0.0, -1.571)
ob_tile_floor.scale = (0.01, 0.01, 0.01)
ob_tile_roof_full.location = (0.0, 0.0, 0.0)
ob_tile_roof_full.rotation_euler = (0.0, 0.0, -1.571)
ob_tile_roof_full.scale = (0.01, 0.01, 0.01)
ob_tile_roof_large.location = (0.0, 0.0, 0.0)
ob_tile_roof_large.rotation_euler = (0.0, 0.0, -1.571)
ob_tile_roof_large.scale = (0.01, 0.01, 0.01)
ob_tile_roof_small.location = (0.0, 0.0, 0.0)
ob_tile_roof_small.rotation_euler = (0.0, 0.0, -1.571)
ob_tile_roof_small.scale = (0.01, 0.01, 0.01)
ob_tile_slope_2.location = (0.0, 0.0, 0.0)
ob_tile_slope_2.rotation_euler = (0.0, 0.0, -1.571)
ob_tile_slope_2.scale = (0.01, 0.01, 0.01)
ob_tile_slope_3.location = (0.0, 0.0, 0.0)
ob_tile_slope_3.rotation_euler = (0.0, 0.0, -1.571)
ob_tile_slope_3.scale = (0.01, 0.01, 0.01)
ob_tile_elevator.location = (0.0, 0.0, 0.0)
ob_tile_elevator.rotation_euler = (0.0, 0.0, -1.571)
ob_tile_elevator.scale = (0.01, 0.01, 0.01)
ob_tile_wall_full.location = (0.0, 0.0, 0.0)
ob_tile_wall_full.rotation_euler = (0.0, 0.0, -1.571)
ob_tile_wall_full.scale = (0.01, 0.01, 0.01)
ob_tile_wall_large.location = (0.0, 0.0, 0.0)
ob_tile_wall_large.rotation_euler = (0.0, 0.0, -1.571)
ob_tile_wall_large.scale = (0.01, 0.01, 0.01)
ob_tile_wall_small.location = (0.0, 0.0, 0.0)
ob_tile_wall_small.rotation_euler = (0.0, 0.0, -1.571)
ob_tile_wall_small.scale = (0.01, 0.01, 0.01)

# ---- collection membership
scene.collection.objects.link(ob_tile_slope_3_001)
col_floors.objects.link(ob_tile_floor)
col_floors.objects.link(ob_tile_roof_full)
col_floors.objects.link(ob_tile_roof_large)
col_floors.objects.link(ob_tile_roof_small)
col_slopes.objects.link(ob_tile_slope_2)
col_slopes.objects.link(ob_tile_slope_3)
col_slopes.objects.link(ob_tile_elevator)
col_walls.objects.link(ob_tile_wall_full)
col_walls.objects.link(ob_tile_wall_large)
col_walls.objects.link(ob_tile_wall_small)

# ---- scene / render settings (as saved in the file)
scene.frame_start = 1; scene.frame_end = 250; scene.frame_set(1)
scene.render.engine = 'BLENDER_EEVEE_NEXT'
scene.cycles.sampling_pattern = 'TABULATED_SOBOL'
scene.cycles.use_light_tree = False
scene.view_settings.view_transform = 'Filmic'
bpy.context.view_layer.update()

# ---- added for rendering (the .blend has no active camera and no usable light): camera, sun
cam_auto = bpy.data.cameras.new('AutoCamera')
cam_auto.lens = 50.0
cam_auto.sensor_width = 36.0
cam_auto.clip_end = 1000.0
ob_auto_camera = bpy.data.objects.new('AutoCamera', cam_auto)
scene.collection.objects.link(ob_auto_camera)
ob_auto_camera.location = (19.6997, -30.6547, 23.5103)
ob_auto_camera.rotation_euler = (1.09748, -7.21219e-08, 0.694738)
scene.camera = ob_auto_camera
light_auto_sun = bpy.data.lights.new('AutoSun', 'SUN')
light_auto_sun.energy = 3.0
light_auto_sun.angle = 0.0523599
ob_auto_sun = bpy.data.objects.new('AutoSun', light_auto_sun)
scene.collection.objects.link(ob_auto_sun)
ob_auto_sun.rotation_euler = (0.872665, 0.174533, 0.523599)
bpy.context.view_layer.update()
